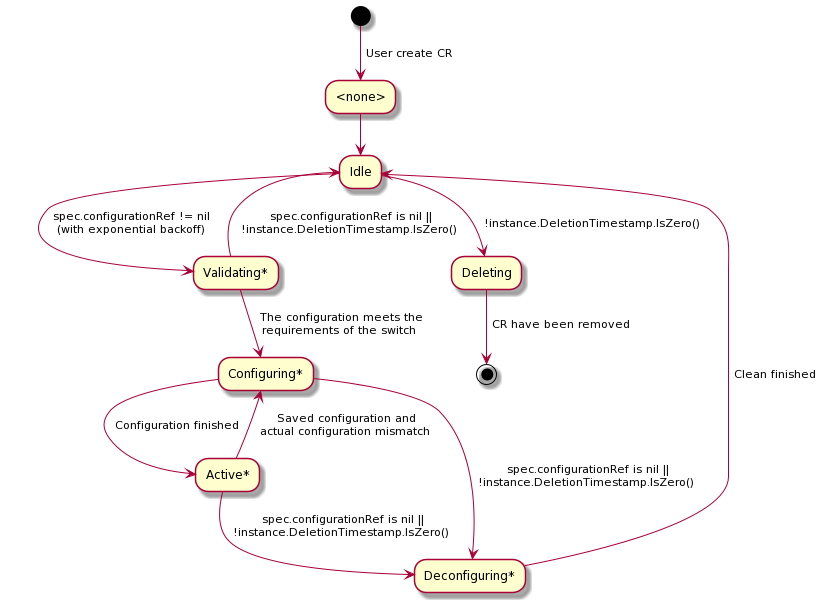

The diagram above was rendered by PlantUML. Its source (embedded in the PNG):
@startuml
(*) --> [ User create CR ] "<none>"

"<none>" --> "Idle"

"Idle" --> [ spec.configurationRef != nil\n (with exponential backoff)] "Validating*"
"Idle" --> [ !instance.DeletionTimestamp.IsZero() ] "Deleting"


"Validating*" --> [ spec.configurationRef is nil ||\n !instance.DeletionTimestamp.IsZero() ] "Idle"
"Validating*" --> [ The configuration meets the\n requirements of the switch ] "Configuring*"

"Configuring*" --> [ Configuration finished ] "Active*"
"Configuring*" --> [ spec.configurationRef is nil ||\n !instance.DeletionTimestamp.IsZero() ] "Deconfiguring*"

"Active*" --> [ Saved configuration and\n actual configuration mismatch ] "Configuring*"
"Active*" --> [ spec.configurationRef is nil ||\n !instance.DeletionTimestamp.IsZero() ] "Deconfiguring*"

"Deconfiguring*" --> [ Clean finished ] "Idle"

"Deleting" --> [ CR have been removed ] (*)
@enduml